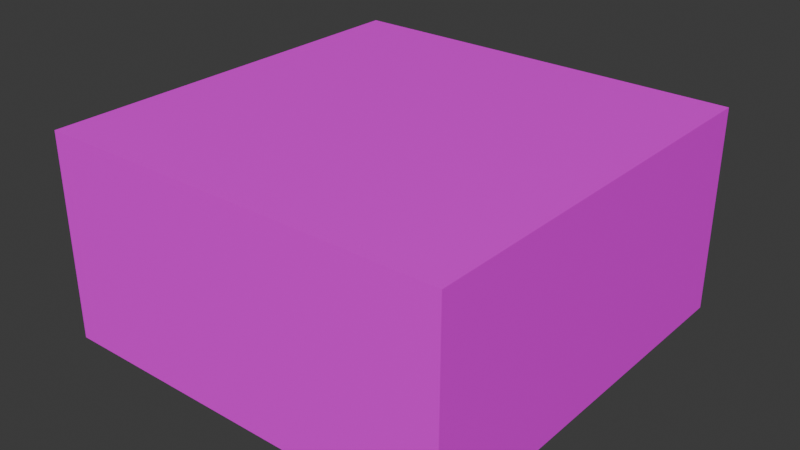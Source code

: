 # Source: block_rock.blend  (saved by Blender 4.5.90; exported with 4.5.12 LTS)
import bpy
from mathutils import Matrix  # noqa: F401  (used for matrix-valued properties, if any)

bpy.ops.wm.read_factory_settings(use_empty=True)
scene = bpy.context.scene
scene.name = 'Scene'

# ---- collections
col_collection = bpy.data.collections.new('Collection'); scene.collection.children.link(col_collection)

# ---- images (referenced by path relative to the original .blend; pixels are not part of the script)
import os
ASSET_DIR = os.environ.get("B2B_ASSET_DIR", "")  # directory of the original .blend (textures are referenced by path, not embedded)
HERE = os.path.dirname(os.path.abspath(__file__))  # packed textures are extracted next to this script under _unpacked/

def load_image(name, relpath, width, height, colorspace="sRGB"):
    """Load a texture the original file referenced (path relative to the .blend, or extracted next to this script)."""
    p = next((c for c in (os.path.join(HERE, relpath), os.path.join(ASSET_DIR, relpath)) if relpath and os.path.exists(c)), "")
    if p:
        img = bpy.data.images.load(p, check_existing=True)
        img.name = name
    else:  # same state as the original file: an image datablock whose file is absent (Cycles renders it pink)
        img = bpy.data.images.new(name, width, height)
        img.source = "FILE"
        img.filepath = "//" + (relpath or name)
    img.colorspace_settings.name = colorspace
    return img
img_tilemap_color1_png = load_image('Tilemap_color1.png', 'Tilemap_color1.png', 1024, 1024, 'sRGB')

# ---- materials (node trees are filled in below, after node groups)
mat_terrainbottom = bpy.data.materials.new('TerrainBottom')
mat_terraintop = bpy.data.materials.new('TerrainTop')

# ---- material node trees
mat_terrainbottom.use_nodes = True; mat_terrainbottom.node_tree.nodes.clear()
_N = mat_terrainbottom.node_tree.nodes; _L = mat_terrainbottom.node_tree.links
n0 = _N.new('ShaderNodeBsdfPrincipled'); n0.name = 'Principled BSDF'; n0.location = (-200, 100)
n1 = _N.new('ShaderNodeOutputMaterial'); n1.name = 'Material Output'; n1.location = (200, 100)
n2 = _N.new('ShaderNodeTexImage'); n2.name = 'Image Texture'; n2.location = (-490, 80)
n2.image = img_tilemap_color1_png
_L.new(n0.outputs[0], n1.inputs[0])
_L.new(n2.outputs[0], n0.inputs[0])
n1.is_active_output = True
mat_terraintop.use_nodes = True; mat_terraintop.node_tree.nodes.clear()
_N = mat_terraintop.node_tree.nodes; _L = mat_terraintop.node_tree.links
n0 = _N.new('ShaderNodeBsdfPrincipled'); n0.name = 'Principled BSDF'; n0.location = (-200, 100)
n1 = _N.new('ShaderNodeOutputMaterial'); n1.name = 'Material Output'; n1.location = (200, 100)
n2 = _N.new('ShaderNodeTexImage'); n2.name = 'Image Texture'; n2.location = (-490, 80)
n2.image = img_tilemap_color1_png
_L.new(n0.outputs[0], n1.inputs[0])
_L.new(n2.outputs[0], n0.inputs[0])
n1.is_active_output = True

# ---- world
world_world = bpy.data.worlds.new('World'); scene.world = world_world
world_world.use_nodes = True; world_world.node_tree.nodes.clear()
_N = world_world.node_tree.nodes; _L = world_world.node_tree.links
n0 = _N.new('ShaderNodeOutputWorld'); n0.name = 'World Output'; n0.location = (200, 100)
n1 = _N.new('ShaderNodeBackground'); n1.name = 'Background'; n1.location = (-200, 100)
n1.inputs[0].default_value = (0.05088, 0.05088, 0.05088, 1.0)
_L.new(n1.outputs[0], n0.inputs[0])
n0.is_active_output = True
world_world.color = (0.05088, 0.05088, 0.05088)
world_world.sun_shadow_jitter_overblur = 0.0

# ---- meshes
me_cube_001 = bpy.data.meshes.new('Cube.001')
me_cube_001.from_pydata([(-1.0, -1.0, 0.0), (-1.0, -1.0, 0.6154), (-1.0, 1.0, 0.0), (-1.0, 1.0, 0.6154), (1.0, -1.0, 0.0), (1.0, -1.0, 0.6154), (1.0, 1.0, 0.0), (1.0, 1.0, 0.6154), (-1.0, -1.0, 1.0), (-1.0, 1.0, 1.0), (1.0, 1.0, 1.0), (1.0, -1.0, 1.0)], [], [(0, 1, 3, 2), (2, 3, 7, 6), (6, 7, 5, 4), (4, 5, 1, 0), (7, 3, 9, 10), (10, 9, 8, 11), (5, 7, 10, 11), (3, 1, 8, 9), (1, 5, 11, 8)])
me_cube_001.polygons.foreach_set('material_index', [0, 0, 0, 0, 1, 1, 1, 1, 1])
_uv = me_cube_001.uv_layers.new(name='UVMap')
_uv.uv.foreach_set('vector', [0.7789, 0.3854, 0.7789, 0.4458, 0.6712, 0.4458, 0.6712, 0.3854, 0.7789, 0.3854, 0.7789, 0.4458, 0.6712, 0.4458, 0.6712, 0.3854, 0.7789, 0.3854, 0.7789, 0.4458, 0.6712, 0.4458, 0.6712, 0.3854, 0.7789, 0.3854, 0.7789, 0.4458, 0.6712, 0.4458, 0.6712, 0.3854, 0.6715, 0.4926, 0.7786, 0.4926, 0.7786, 0.5311, 0.6715, 0.5311, 0.7812, 0.8574, 0.668, 0.8574, 0.668, 0.6875, 0.7812, 0.6875, 0.6715, 0.4926, 0.7786, 0.4926, 0.7786, 0.5311, 0.6715, 0.5311, 0.6715, 0.4926, 0.7786, 0.4926, 0.7786, 0.5311, 0.6715, 0.5311, 0.6715, 0.4926, 0.7786, 0.4926, 0.7786, 0.5311, 0.6715, 0.5311])
me_cube_001.materials.append(mat_terrainbottom)
me_cube_001.materials.append(mat_terraintop)
me_cube_001.update()

# ---- objects
ob_cube = bpy.data.objects.new('Cube', me_cube_001)

# ---- transforms, parenting, visibility, modifiers, constraints
ob_cube.location = (0.0, 0.0, 0.0)

# ---- collection membership
col_collection.objects.link(ob_cube)

# ---- scene / render settings (as saved in the file)
scene.frame_start = 1; scene.frame_end = 250; scene.frame_set(1)
scene.render.engine = 'BLENDER_EEVEE_NEXT'
bpy.context.view_layer.update()

# ---- added for rendering (the .blend has no active camera and no usable light): camera, sun
cam_auto = bpy.data.cameras.new('AutoCamera')
cam_auto.lens = 50.0
cam_auto.sensor_width = 36.0
cam_auto.clip_end = 1000.0
ob_auto_camera = bpy.data.objects.new('AutoCamera', cam_auto)
scene.collection.objects.link(ob_auto_camera)
ob_auto_camera.location = (2.77567, -3.33081, 2.72054)
ob_auto_camera.rotation_euler = (1.09748, -7.21219e-08, 0.694738)
scene.camera = ob_auto_camera
light_auto_sun = bpy.data.lights.new('AutoSun', 'SUN')
light_auto_sun.energy = 3.0
light_auto_sun.angle = 0.0523599
ob_auto_sun = bpy.data.objects.new('AutoSun', light_auto_sun)
scene.collection.objects.link(ob_auto_sun)
ob_auto_sun.rotation_euler = (0.872665, 0.174533, 0.523599)
bpy.context.view_layer.update()
